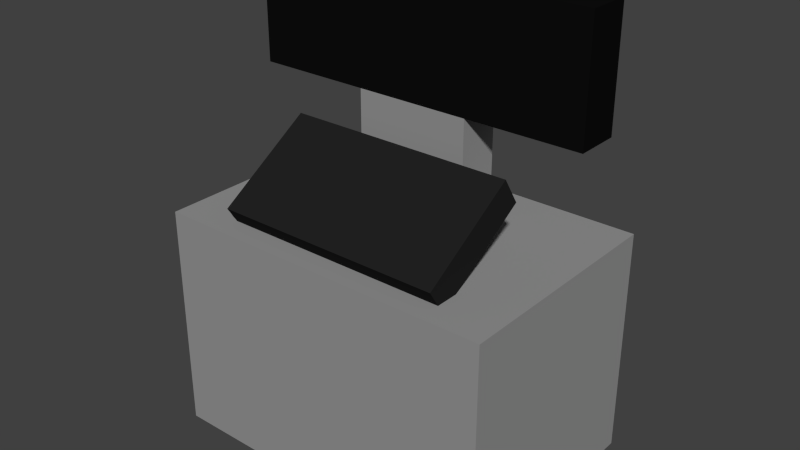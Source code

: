 # Source: Desk.blend  (saved by Blender 2.76.0; exported with 4.5.12 LTS)
import bpy
from mathutils import Matrix  # noqa: F401  (used for matrix-valued properties, if any)

bpy.ops.wm.read_factory_settings(use_empty=True)
scene = bpy.context.scene
scene.name = 'Scene'

# ---- collections
col_collection_1 = bpy.data.collections.new('Collection 1'); scene.collection.children.link(col_collection_1)

# ---- materials (node trees are filled in below, after node groups)
mat_desk = bpy.data.materials.new('Desk')
mat_desk.alpha_threshold = 0.0
mat_desk.roughness = 0.5
mat_keyboard = bpy.data.materials.new('Keyboard')
mat_keyboard.alpha_threshold = 0.0
mat_keyboard.roughness = 0.5
mat_monitor = bpy.data.materials.new('Monitor')
mat_monitor.alpha_threshold = 0.0
mat_monitor.roughness = 0.5

# ---- material node trees
mat_desk.use_nodes = True; mat_desk.node_tree.nodes.clear()
_N = mat_desk.node_tree.nodes; _L = mat_desk.node_tree.links
n0 = _N.new('ShaderNodeOutputMaterial'); n0.name = 'Material Output'; n0.location = (300, 300)
n1 = _N.new('ShaderNodeBsdfDiffuse'); n1.name = 'Diffuse BSDF'; n1.location = (10, 300)
n1.inputs[0].default_value = (0.3032, 0.3032, 0.3032, 1.0)
_L.new(n1.outputs[0], n0.inputs[0])
n0.is_active_output = True
mat_keyboard.use_nodes = True; mat_keyboard.node_tree.nodes.clear()
_N = mat_keyboard.node_tree.nodes; _L = mat_keyboard.node_tree.links
n0 = _N.new('ShaderNodeOutputMaterial'); n0.name = 'Material Output'; n0.location = (300, 300)
n1 = _N.new('ShaderNodeBsdfDiffuse'); n1.name = 'Diffuse BSDF'; n1.location = (10, 300)
n1.inputs[0].default_value = (0.01599, 0.01599, 0.01599, 1.0)
_L.new(n1.outputs[0], n0.inputs[0])
n0.is_active_output = True
mat_monitor.use_nodes = True; mat_monitor.node_tree.nodes.clear()
_N = mat_monitor.node_tree.nodes; _L = mat_monitor.node_tree.links
n0 = _N.new('ShaderNodeOutputMaterial'); n0.name = 'Material Output'; n0.location = (300, 300)
n1 = _N.new('ShaderNodeBsdfDiffuse'); n1.name = 'Diffuse BSDF'; n1.location = (10, 300)
n1.inputs[0].default_value = (0.004896, 0.004896, 0.004896, 1.0)
_L.new(n1.outputs[0], n0.inputs[0])
n0.is_active_output = True

# ---- world
world_world = bpy.data.worlds.new('World'); scene.world = world_world
world_world.color = (0.05088, 0.05088, 0.05088)
world_world.use_sun_shadow = False
world_world.sun_shadow_jitter_overblur = 0.0
world_world.cycles.sampling_method = 'MANUAL'
world_world.cycles.sample_map_resolution = 256

# ---- meshes
me_cube_001 = bpy.data.meshes.new('Cube.001')
me_cube_001.from_pydata([(-1.5, -1.0, -1.0), (-1.5, -1.0, 1.0), (-1.5, 1.0, -1.0), (-1.5, 1.0, 1.0), (1.5, -1.0, -1.0), (1.5, -1.0, 1.0), (1.5, 1.0, -1.0), (1.5, 1.0, 1.0), (-0.5, 0.1235, 0.9598), (-0.5, 0.1235, 1.96), (-0.5, 0.5, 0.9598), (-0.5, 0.5, 1.96), (0.5, 0.1235, 0.9598), (0.5, 0.1235, 1.96), (0.5, 0.5, 0.9598), (0.5, 0.5, 1.96), (-0.5, 0.1235, 2.96), (-0.5, 0.5, 2.96), (0.5, 0.5, 2.96), (0.5, 0.1235, 2.96), (-1.5, 0.1235, 1.96), (-1.5, 0.5, 1.96), (-1.5, 0.1235, 2.96), (-1.5, 0.5, 2.96), (1.5, 0.5, 1.96), (1.5, 0.1235, 1.96), (1.5, 0.5, 2.96), (1.5, 0.1235, 2.96), (-1.0, -0.7366, 0.909), (-1.0, -0.8857, 1.142), (-1.0, 0.1059, 1.448), (-1.0, -0.04324, 1.681), (1.0, -0.7366, 0.909), (1.0, -0.8857, 1.142), (1.0, 0.1059, 1.448), (1.0, -0.04324, 1.681)], [], [(1, 3, 2, 0), (3, 7, 6, 2), (7, 5, 4, 6), (5, 1, 0, 4), (0, 2, 6, 4), (5, 7, 3, 1), (9, 11, 10, 8), (11, 15, 14, 10), (15, 13, 12, 14), (13, 9, 8, 12), (8, 10, 14, 12), (11, 9, 20, 21), (19, 18, 17, 16), (9, 13, 19, 16), (15, 11, 17, 18), (18, 19, 27, 26), (21, 20, 22, 23), (16, 17, 23, 22), (17, 11, 21, 23), (9, 16, 22, 20), (25, 24, 26, 27), (15, 18, 26, 24), (13, 15, 24, 25), (19, 13, 25, 27), (29, 31, 30, 28), (31, 35, 34, 30), (35, 33, 32, 34), (33, 29, 28, 32), (28, 30, 34, 32), (33, 35, 31, 29)])
me_cube_001.polygons.foreach_set('material_index', [0, 0, 0, 0, 0, 0, 0, 0, 0, 0, 0, 2, 2, 2, 2, 2, 2, 2, 2, 2, 2, 2, 2, 2, 1, 1, 1, 1, 0, 1])
me_cube_001.materials.append(mat_desk)
me_cube_001.materials.append(mat_keyboard)
me_cube_001.materials.append(mat_monitor)
me_cube_001.use_remesh_preserve_volume = False
me_cube_001.use_remesh_preserve_attributes = False
me_cube_001.use_mirror_vertex_groups = False
me_cube_001.update()

# ---- objects
ob_cube = bpy.data.objects.new('Cube', me_cube_001)

# ---- transforms, parenting, visibility, modifiers, constraints
ob_cube.location = (0.0, 0.0, 1.0)
ob_cube.lineart.crease_threshold = 0.0

# ---- collection membership
col_collection_1.objects.link(ob_cube)

# ---- scene / render settings (as saved in the file)
scene.frame_start = 1; scene.frame_end = 250; scene.frame_set(1)
scene.render.engine = 'CYCLES'
scene.render.resolution_percentage = 50
scene.render.dither_intensity = 0.0
scene.cycles.use_denoising = False
scene.cycles.samples = 10
scene.cycles.sampling_pattern = 'TABULATED_SOBOL'
scene.cycles.light_sampling_threshold = 0.0
scene.cycles.use_adaptive_sampling = False
scene.cycles.use_light_tree = False
scene.cycles.blur_glossy = 0.0
scene.cycles.pixel_filter_type = 'GAUSSIAN'
scene.cycles.sample_clamp_indirect = 0.0
scene.view_settings.view_transform = 'Standard'
bpy.context.view_layer.update()

# ---- added for rendering (the .blend has no active camera and no usable light): camera, sun
cam_auto = bpy.data.cameras.new('AutoCamera')
cam_auto.lens = 50.0
cam_auto.sensor_width = 36.0
cam_auto.clip_end = 1000.0
ob_auto_camera = bpy.data.objects.new('AutoCamera', cam_auto)
scene.collection.objects.link(ob_auto_camera)
ob_auto_camera.location = (4.95495, -5.94594, 5.94388)
ob_auto_camera.rotation_euler = (1.09748, -7.21219e-08, 0.694738)
scene.camera = ob_auto_camera
light_auto_sun = bpy.data.lights.new('AutoSun', 'SUN')
light_auto_sun.energy = 3.0
light_auto_sun.angle = 0.0523599
ob_auto_sun = bpy.data.objects.new('AutoSun', light_auto_sun)
scene.collection.objects.link(ob_auto_sun)
ob_auto_sun.rotation_euler = (0.872665, 0.174533, 0.523599)
bpy.context.view_layer.update()
